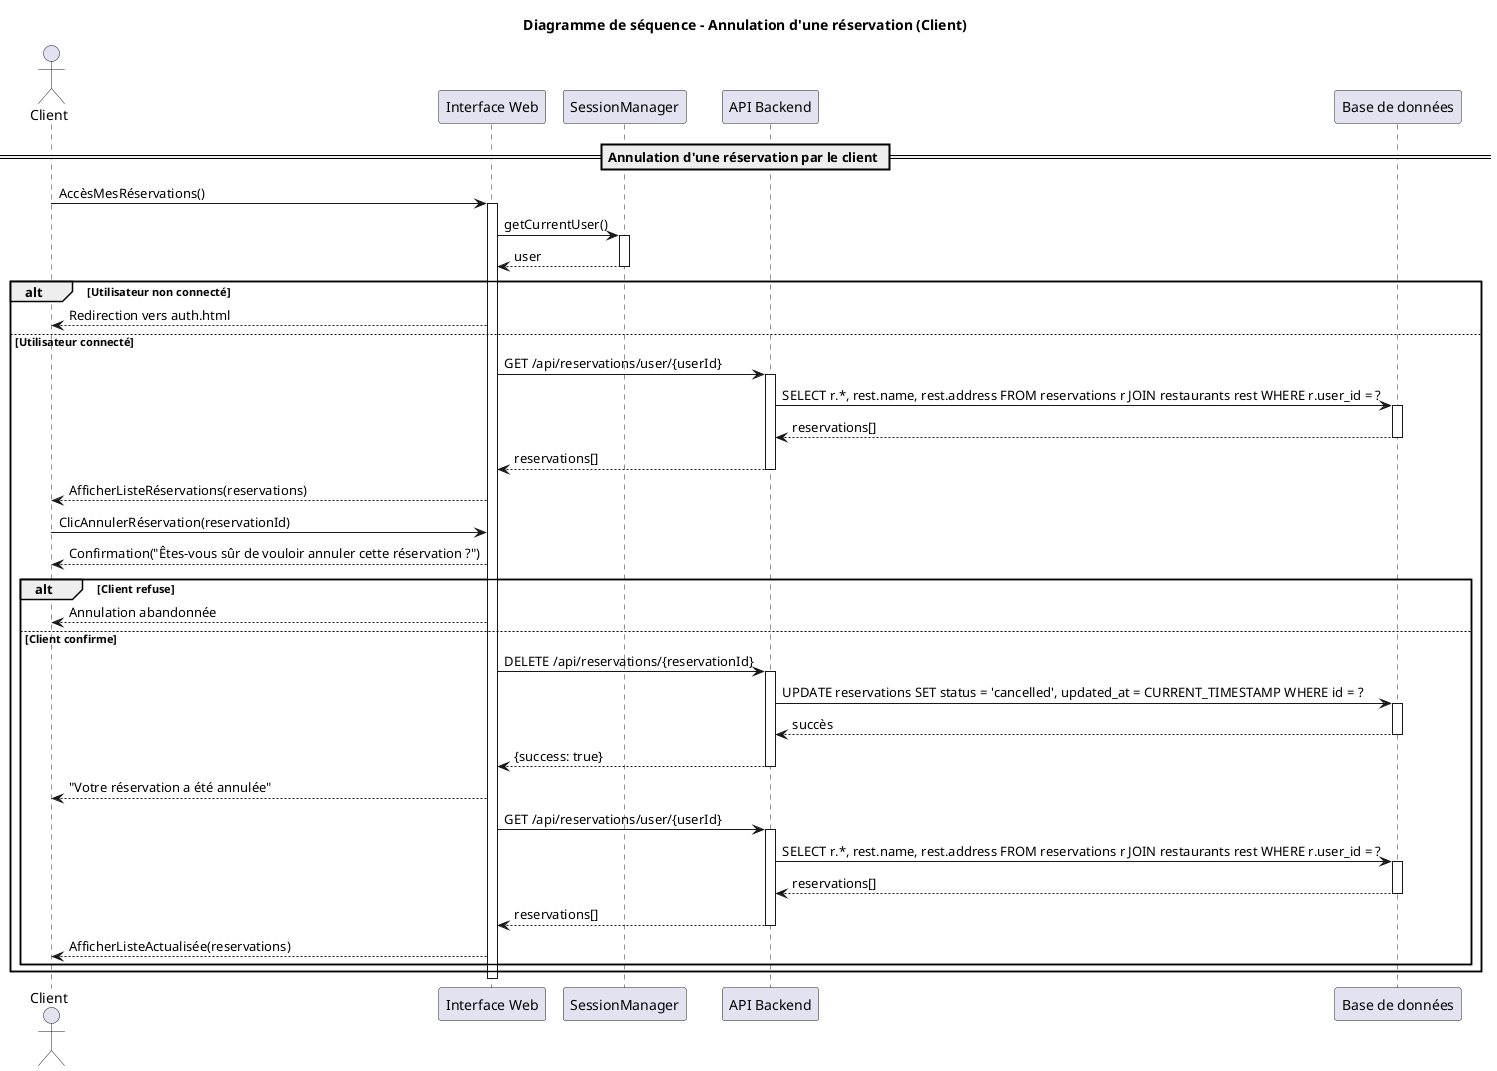

The diagram above was rendered by PlantUML. Its source (embedded in the PNG):
@startuml
title Diagramme de séquence - Annulation d'une réservation (Client)

actor "Client" as C
participant "Interface Web" as IW
participant "SessionManager" as SM
participant "API Backend" as API
participant "Base de données" as DB

== Annulation d'une réservation par le client ==
C -> IW : AccèsMesRéservations()
activate IW

IW -> SM : getCurrentUser()
activate SM
SM --> IW : user
deactivate SM

alt Utilisateur non connecté
  IW --> C : Redirection vers auth.html
else Utilisateur connecté
  IW -> API : GET /api/reservations/user/{userId}
  activate API
  API -> DB : SELECT r.*, rest.name, rest.address FROM reservations r JOIN restaurants rest WHERE r.user_id = ?
  activate DB
  DB --> API : reservations[]
  deactivate DB
  API --> IW : reservations[]
  deactivate API

  IW --> C : AfficherListeRéservations(reservations)

  C -> IW : ClicAnnulerRéservation(reservationId)
  IW --> C : Confirmation("Êtes-vous sûr de vouloir annuler cette réservation ?")

  alt Client refuse
    IW --> C : Annulation abandonnée
  else Client confirme
    IW -> API : DELETE /api/reservations/{reservationId}
    activate API

    API -> DB : UPDATE reservations SET status = 'cancelled', updated_at = CURRENT_TIMESTAMP WHERE id = ?
    activate DB
    DB --> API : succès
    deactivate DB

    API --> IW : {success: true}
    deactivate API

    IW --> C : "Votre réservation a été annulée"

    IW -> API : GET /api/reservations/user/{userId}
    activate API
    API -> DB : SELECT r.*, rest.name, rest.address FROM reservations r JOIN restaurants rest WHERE r.user_id = ?
    activate DB
    DB --> API : reservations[]
    deactivate DB
    API --> IW : reservations[]
    deactivate API

    IW --> C : AfficherListeActualisée(reservations)
  end
end
deactivate IW

@enduml